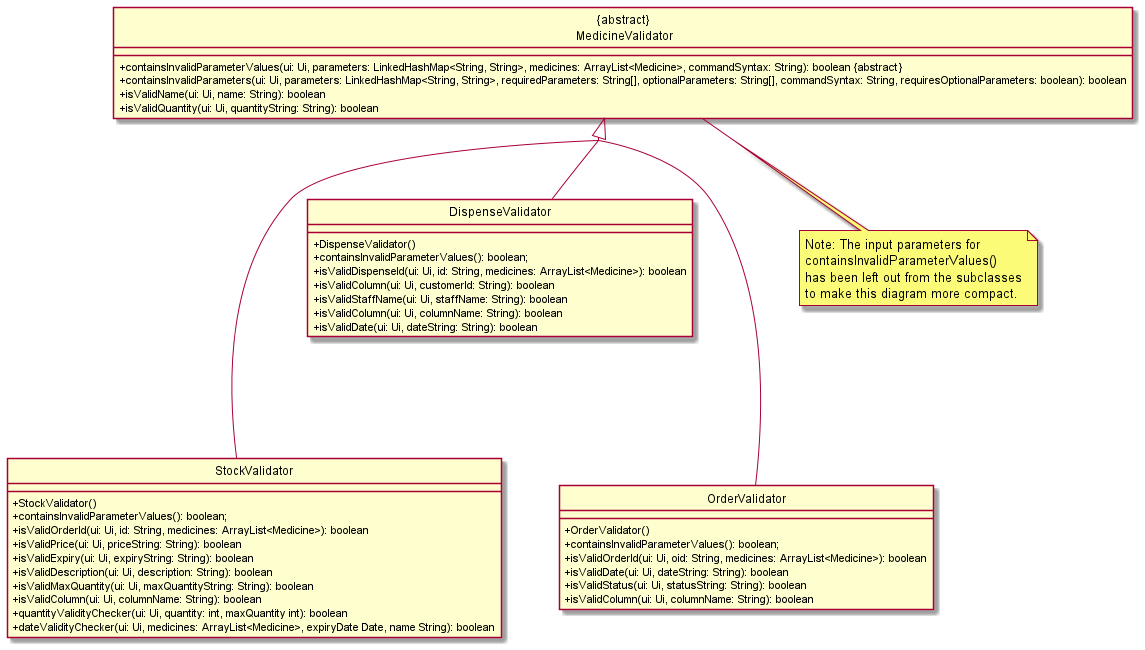

The diagram above was rendered by PlantUML. Its source (embedded in the PNG):
@startuml
'https://plantuml.com/class-diagram
' hide the circles in the diagram
hide circle
' hide the icons for access modifiers
skinparam classAttributeIconSize 0
' to join all the arrows
skinparam groupInheritance 3


class "{abstract}\n MedicineValidator"{
    +containsInvalidParameterValues(ui: Ui, parameters: LinkedHashMap<String, String>, medicines: ArrayList<Medicine>, commandSyntax: String): boolean &#123;abstract&#125;
    +containsInvalidParameters(ui: Ui, parameters: LinkedHashMap<String, String>, requiredParameters: String[], optionalParameters: String[], commandSyntax: String, requiresOptionalParameters: boolean): boolean
    +isValidName(ui: Ui, name: String): boolean
    +isValidQuantity(ui: Ui, quantityString: String): boolean
}

class "StockValidator"{
    +StockValidator()
    +containsInvalidParameterValues(): boolean;
    +isValidOrderId(ui: Ui, id: String, medicines: ArrayList<Medicine>): boolean
    +isValidPrice(ui: Ui, priceString: String): boolean
    +isValidExpiry(ui: Ui, expiryString: String): boolean
    +isValidDescription(ui: Ui, description: String): boolean
    +isValidMaxQuantity(ui: Ui, maxQuantityString: String): boolean
    +isValidColumn(ui: Ui, columnName: String): boolean
    +quantityValidityChecker(ui: Ui, quantity: int, maxQuantity int): boolean
    +dateValidityChecker(ui: Ui, medicines: ArrayList<Medicine>, expiryDate Date, name String): boolean
}

class "DispenseValidator"{
    +DispenseValidator()
    +containsInvalidParameterValues(): boolean;
    +isValidDispenseId(ui: Ui, id: String, medicines: ArrayList<Medicine>): boolean
    +isValidColumn(ui: Ui, customerId: String): boolean
    +isValidStaffName(ui: Ui, staffName: String): boolean
    +isValidColumn(ui: Ui, columnName: String): boolean
    +isValidDate(ui: Ui, dateString: String): boolean
}

class "OrderValidator"{
    +OrderValidator()
    +containsInvalidParameterValues(): boolean;
    +isValidOrderId(ui: Ui, oid: String, medicines: ArrayList<Medicine>): boolean
    +isValidDate(ui: Ui, dateString: String): boolean
    +isValidStatus(ui: Ui, statusString: String): boolean
    +isValidColumn(ui: Ui, columnName: String): boolean
}

"{abstract}\n MedicineValidator" <|---- "StockValidator"
"{abstract}\n MedicineValidator" <|-- "DispenseValidator"
"{abstract}\n MedicineValidator" <|---- "OrderValidator"

note bottom of "{abstract}\n MedicineValidator" : Note: The input parameters for\ncontainsInvalidParameterValues()\nhas been left out from the subclasses\nto make this diagram more compact.
 '
@enduml